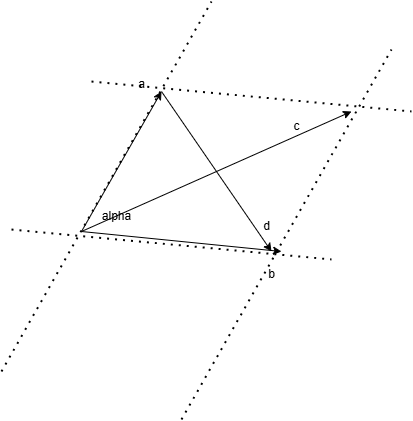

The diagram above was exported from draw.io. Its source (the exported page's mxGraphModel, read from the mxfile embedded in the PNG):
<mxGraphModel dx="342" dy="244" grid="1" gridSize="10" guides="1" tooltips="1" connect="1" arrows="1" fold="1" page="1" pageScale="1" pageWidth="850" pageHeight="1100" math="0" shadow="0">
  <root>
    <mxCell id="0" />
    <mxCell id="1" parent="0" />
    <mxCell id="24" value="" style="endArrow=classic;html=1;rounded=0;" edge="1" parent="1">
      <mxGeometry width="50" height="50" relative="1" as="geometry">
        <mxPoint x="310" y="320" as="sourcePoint" />
        <mxPoint x="390" y="180" as="targetPoint" />
      </mxGeometry>
    </mxCell>
    <mxCell id="25" value="" style="endArrow=classic;html=1;rounded=0;" edge="1" parent="1">
      <mxGeometry width="50" height="50" relative="1" as="geometry">
        <mxPoint x="310" y="320" as="sourcePoint" />
        <mxPoint x="510" y="340" as="targetPoint" />
      </mxGeometry>
    </mxCell>
    <mxCell id="26" value="a" style="text;html=1;align=center;verticalAlign=middle;resizable=0;points=[];autosize=1;strokeColor=none;fillColor=none;" vertex="1" parent="1">
      <mxGeometry x="355" y="158" width="30" height="30" as="geometry" />
    </mxCell>
    <mxCell id="27" value="b" style="text;html=1;align=center;verticalAlign=middle;resizable=0;points=[];autosize=1;strokeColor=none;fillColor=none;" vertex="1" parent="1">
      <mxGeometry x="485" y="348" width="30" height="30" as="geometry" />
    </mxCell>
    <mxCell id="28" value="alpha" style="text;html=1;align=center;verticalAlign=middle;resizable=0;points=[];autosize=1;strokeColor=none;fillColor=none;" vertex="1" parent="1">
      <mxGeometry x="320" y="290" width="50" height="30" as="geometry" />
    </mxCell>
    <mxCell id="29" value="" style="endArrow=none;dashed=1;html=1;dashPattern=1 3;strokeWidth=2;rounded=0;" edge="1" parent="1">
      <mxGeometry width="50" height="50" relative="1" as="geometry">
        <mxPoint x="230" y="460" as="sourcePoint" />
        <mxPoint x="440" y="90" as="targetPoint" />
      </mxGeometry>
    </mxCell>
    <mxCell id="30" value="" style="endArrow=none;dashed=1;html=1;dashPattern=1 3;strokeWidth=2;rounded=0;" edge="1" parent="1">
      <mxGeometry width="50" height="50" relative="1" as="geometry">
        <mxPoint x="240" y="318" as="sourcePoint" />
        <mxPoint x="560" y="348" as="targetPoint" />
      </mxGeometry>
    </mxCell>
    <mxCell id="31" value="" style="endArrow=none;dashed=1;html=1;dashPattern=1 3;strokeWidth=2;rounded=0;" edge="1" parent="1">
      <mxGeometry width="50" height="50" relative="1" as="geometry">
        <mxPoint x="410" y="508" as="sourcePoint" />
        <mxPoint x="620" y="138" as="targetPoint" />
      </mxGeometry>
    </mxCell>
    <mxCell id="32" value="" style="endArrow=none;dashed=1;html=1;dashPattern=1 3;strokeWidth=2;rounded=0;" edge="1" parent="1">
      <mxGeometry width="50" height="50" relative="1" as="geometry">
        <mxPoint x="320" y="170" as="sourcePoint" />
        <mxPoint x="640" y="200" as="targetPoint" />
      </mxGeometry>
    </mxCell>
    <mxCell id="33" value="" style="endArrow=classic;html=1;rounded=0;" edge="1" parent="1">
      <mxGeometry width="50" height="50" relative="1" as="geometry">
        <mxPoint x="310" y="320" as="sourcePoint" />
        <mxPoint x="580" y="200" as="targetPoint" />
      </mxGeometry>
    </mxCell>
    <mxCell id="34" value="c" style="text;html=1;align=center;verticalAlign=middle;resizable=0;points=[];autosize=1;strokeColor=none;fillColor=none;" vertex="1" parent="1">
      <mxGeometry x="510" y="200" width="30" height="30" as="geometry" />
    </mxCell>
    <mxCell id="35" value="" style="endArrow=classic;html=1;rounded=0;" edge="1" parent="1">
      <mxGeometry width="50" height="50" relative="1" as="geometry">
        <mxPoint x="390" y="180" as="sourcePoint" />
        <mxPoint x="500" y="340" as="targetPoint" />
      </mxGeometry>
    </mxCell>
    <mxCell id="36" value="d" style="text;html=1;align=center;verticalAlign=middle;resizable=0;points=[];autosize=1;strokeColor=none;fillColor=none;" vertex="1" parent="1">
      <mxGeometry x="480" y="300" width="30" height="30" as="geometry" />
    </mxCell>
  </root>
</mxGraphModel>